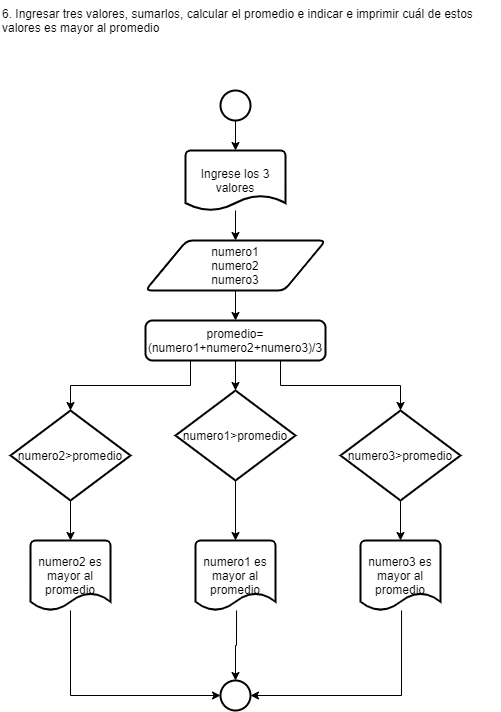

The diagram above was exported from draw.io. Its source (the exported page's mxGraphModel, read from the mxfile embedded in the PNG):
<mxGraphModel dx="776" dy="491" grid="1" gridSize="10" guides="1" tooltips="1" connect="1" arrows="1" fold="1" page="1" pageScale="1" pageWidth="827" pageHeight="1169" math="0" shadow="0">
  <root>
    <mxCell id="0" />
    <mxCell id="1" parent="0" />
    <mxCell id="JaSMVYWHc-zDeVQJ1mZm-1" value="6. Ingresar tres valores, sumarlos, calcular el promedio e indicar e imprimir cuál de estos&#10;valores es mayor al promedio" style="text;whiteSpace=wrap;html=1;" vertex="1" parent="1">
      <mxGeometry x="140" y="20" width="500" height="40" as="geometry" />
    </mxCell>
    <mxCell id="JaSMVYWHc-zDeVQJ1mZm-6" value="" style="edgeStyle=orthogonalEdgeStyle;rounded=0;orthogonalLoop=1;jettySize=auto;html=1;" edge="1" parent="1" source="JaSMVYWHc-zDeVQJ1mZm-2" target="JaSMVYWHc-zDeVQJ1mZm-3">
      <mxGeometry relative="1" as="geometry" />
    </mxCell>
    <mxCell id="JaSMVYWHc-zDeVQJ1mZm-2" value="" style="strokeWidth=2;html=1;shape=mxgraph.flowchart.start_2;whiteSpace=wrap;" vertex="1" parent="1">
      <mxGeometry x="360" y="110" width="30" height="30" as="geometry" />
    </mxCell>
    <mxCell id="JaSMVYWHc-zDeVQJ1mZm-7" value="" style="edgeStyle=orthogonalEdgeStyle;rounded=0;orthogonalLoop=1;jettySize=auto;html=1;" edge="1" parent="1" source="JaSMVYWHc-zDeVQJ1mZm-3" target="JaSMVYWHc-zDeVQJ1mZm-4">
      <mxGeometry relative="1" as="geometry" />
    </mxCell>
    <mxCell id="JaSMVYWHc-zDeVQJ1mZm-3" value="Ingrese los 3 valores" style="strokeWidth=2;html=1;shape=mxgraph.flowchart.document2;whiteSpace=wrap;size=0.25;" vertex="1" parent="1">
      <mxGeometry x="325" y="170" width="100" height="60" as="geometry" />
    </mxCell>
    <mxCell id="JaSMVYWHc-zDeVQJ1mZm-8" value="" style="edgeStyle=orthogonalEdgeStyle;rounded=0;orthogonalLoop=1;jettySize=auto;html=1;" edge="1" parent="1" source="JaSMVYWHc-zDeVQJ1mZm-4" target="JaSMVYWHc-zDeVQJ1mZm-5">
      <mxGeometry relative="1" as="geometry" />
    </mxCell>
    <mxCell id="JaSMVYWHc-zDeVQJ1mZm-4" value="numero1&lt;br&gt;numero2&lt;br&gt;numero3" style="shape=parallelogram;html=1;strokeWidth=2;perimeter=parallelogramPerimeter;whiteSpace=wrap;rounded=1;arcSize=12;size=0.23;" vertex="1" parent="1">
      <mxGeometry x="285" y="260" width="180" height="50" as="geometry" />
    </mxCell>
    <mxCell id="JaSMVYWHc-zDeVQJ1mZm-54" style="edgeStyle=orthogonalEdgeStyle;rounded=0;orthogonalLoop=1;jettySize=auto;html=1;exitX=0.5;exitY=1;exitDx=0;exitDy=0;entryX=0.5;entryY=0;entryDx=0;entryDy=0;entryPerimeter=0;" edge="1" parent="1" source="JaSMVYWHc-zDeVQJ1mZm-5" target="JaSMVYWHc-zDeVQJ1mZm-50">
      <mxGeometry relative="1" as="geometry" />
    </mxCell>
    <mxCell id="JaSMVYWHc-zDeVQJ1mZm-55" style="edgeStyle=orthogonalEdgeStyle;rounded=0;orthogonalLoop=1;jettySize=auto;html=1;exitX=0.75;exitY=1;exitDx=0;exitDy=0;entryX=0.5;entryY=0;entryDx=0;entryDy=0;entryPerimeter=0;" edge="1" parent="1" source="JaSMVYWHc-zDeVQJ1mZm-5" target="JaSMVYWHc-zDeVQJ1mZm-52">
      <mxGeometry relative="1" as="geometry" />
    </mxCell>
    <mxCell id="JaSMVYWHc-zDeVQJ1mZm-56" style="edgeStyle=orthogonalEdgeStyle;rounded=0;orthogonalLoop=1;jettySize=auto;html=1;exitX=0.25;exitY=1;exitDx=0;exitDy=0;entryX=0.5;entryY=0;entryDx=0;entryDy=0;entryPerimeter=0;" edge="1" parent="1" source="JaSMVYWHc-zDeVQJ1mZm-5" target="JaSMVYWHc-zDeVQJ1mZm-51">
      <mxGeometry relative="1" as="geometry" />
    </mxCell>
    <mxCell id="JaSMVYWHc-zDeVQJ1mZm-5" value="promedio=(numero1+numero2+numero3)/3" style="rounded=1;whiteSpace=wrap;html=1;absoluteArcSize=1;arcSize=14;strokeWidth=2;" vertex="1" parent="1">
      <mxGeometry x="285" y="340" width="180" height="40" as="geometry" />
    </mxCell>
    <mxCell id="JaSMVYWHc-zDeVQJ1mZm-61" style="edgeStyle=orthogonalEdgeStyle;rounded=0;orthogonalLoop=1;jettySize=auto;html=1;exitX=0.5;exitY=1;exitDx=0;exitDy=0;exitPerimeter=0;entryX=0.5;entryY=0;entryDx=0;entryDy=0;entryPerimeter=0;" edge="1" parent="1" source="JaSMVYWHc-zDeVQJ1mZm-50" target="JaSMVYWHc-zDeVQJ1mZm-59">
      <mxGeometry relative="1" as="geometry" />
    </mxCell>
    <mxCell id="JaSMVYWHc-zDeVQJ1mZm-50" value="numero1&amp;gt;promedio" style="strokeWidth=2;html=1;shape=mxgraph.flowchart.decision;whiteSpace=wrap;" vertex="1" parent="1">
      <mxGeometry x="315" y="410" width="120" height="90" as="geometry" />
    </mxCell>
    <mxCell id="JaSMVYWHc-zDeVQJ1mZm-60" style="edgeStyle=orthogonalEdgeStyle;rounded=0;orthogonalLoop=1;jettySize=auto;html=1;exitX=0.5;exitY=1;exitDx=0;exitDy=0;exitPerimeter=0;entryX=0.5;entryY=0;entryDx=0;entryDy=0;entryPerimeter=0;" edge="1" parent="1" source="JaSMVYWHc-zDeVQJ1mZm-51" target="JaSMVYWHc-zDeVQJ1mZm-57">
      <mxGeometry relative="1" as="geometry" />
    </mxCell>
    <mxCell id="JaSMVYWHc-zDeVQJ1mZm-51" value="numero2&amp;gt;promedio" style="strokeWidth=2;html=1;shape=mxgraph.flowchart.decision;whiteSpace=wrap;" vertex="1" parent="1">
      <mxGeometry x="150" y="430" width="120" height="90" as="geometry" />
    </mxCell>
    <mxCell id="JaSMVYWHc-zDeVQJ1mZm-62" style="edgeStyle=orthogonalEdgeStyle;rounded=0;orthogonalLoop=1;jettySize=auto;html=1;exitX=0.5;exitY=1;exitDx=0;exitDy=0;exitPerimeter=0;entryX=0.5;entryY=0;entryDx=0;entryDy=0;entryPerimeter=0;" edge="1" parent="1" source="JaSMVYWHc-zDeVQJ1mZm-52" target="JaSMVYWHc-zDeVQJ1mZm-58">
      <mxGeometry relative="1" as="geometry" />
    </mxCell>
    <mxCell id="JaSMVYWHc-zDeVQJ1mZm-52" value="numero3&amp;gt;promedio" style="strokeWidth=2;html=1;shape=mxgraph.flowchart.decision;whiteSpace=wrap;" vertex="1" parent="1">
      <mxGeometry x="480" y="430" width="120" height="90" as="geometry" />
    </mxCell>
    <mxCell id="JaSMVYWHc-zDeVQJ1mZm-67" style="edgeStyle=orthogonalEdgeStyle;rounded=0;orthogonalLoop=1;jettySize=auto;html=1;exitX=0.5;exitY=1;exitDx=0;exitDy=0;exitPerimeter=0;entryX=0;entryY=0.5;entryDx=0;entryDy=0;entryPerimeter=0;" edge="1" parent="1" source="JaSMVYWHc-zDeVQJ1mZm-57" target="JaSMVYWHc-zDeVQJ1mZm-65">
      <mxGeometry relative="1" as="geometry" />
    </mxCell>
    <mxCell id="JaSMVYWHc-zDeVQJ1mZm-57" value="numero2 es mayor al promedio" style="strokeWidth=2;html=1;shape=mxgraph.flowchart.document2;whiteSpace=wrap;size=0.25;" vertex="1" parent="1">
      <mxGeometry x="170" y="560" width="80" height="70" as="geometry" />
    </mxCell>
    <mxCell id="JaSMVYWHc-zDeVQJ1mZm-66" style="edgeStyle=orthogonalEdgeStyle;rounded=0;orthogonalLoop=1;jettySize=auto;html=1;exitX=0.513;exitY=1;exitDx=0;exitDy=0;exitPerimeter=0;entryX=1;entryY=0.5;entryDx=0;entryDy=0;entryPerimeter=0;" edge="1" parent="1" source="JaSMVYWHc-zDeVQJ1mZm-58" target="JaSMVYWHc-zDeVQJ1mZm-65">
      <mxGeometry relative="1" as="geometry" />
    </mxCell>
    <mxCell id="JaSMVYWHc-zDeVQJ1mZm-58" value="numero3 es mayor al promedio" style="strokeWidth=2;html=1;shape=mxgraph.flowchart.document2;whiteSpace=wrap;size=0.25;" vertex="1" parent="1">
      <mxGeometry x="500" y="560" width="80" height="70" as="geometry" />
    </mxCell>
    <mxCell id="JaSMVYWHc-zDeVQJ1mZm-68" style="edgeStyle=orthogonalEdgeStyle;rounded=0;orthogonalLoop=1;jettySize=auto;html=1;exitX=0.513;exitY=1;exitDx=0;exitDy=0;exitPerimeter=0;entryX=0.5;entryY=0;entryDx=0;entryDy=0;entryPerimeter=0;" edge="1" parent="1" source="JaSMVYWHc-zDeVQJ1mZm-59" target="JaSMVYWHc-zDeVQJ1mZm-65">
      <mxGeometry relative="1" as="geometry" />
    </mxCell>
    <mxCell id="JaSMVYWHc-zDeVQJ1mZm-59" value="numero1 es mayor al promedio" style="strokeWidth=2;html=1;shape=mxgraph.flowchart.document2;whiteSpace=wrap;size=0.25;" vertex="1" parent="1">
      <mxGeometry x="335" y="560" width="80" height="70" as="geometry" />
    </mxCell>
    <mxCell id="JaSMVYWHc-zDeVQJ1mZm-65" value="" style="strokeWidth=2;html=1;shape=mxgraph.flowchart.start_2;whiteSpace=wrap;" vertex="1" parent="1">
      <mxGeometry x="360" y="700" width="30" height="30" as="geometry" />
    </mxCell>
  </root>
</mxGraphModel>